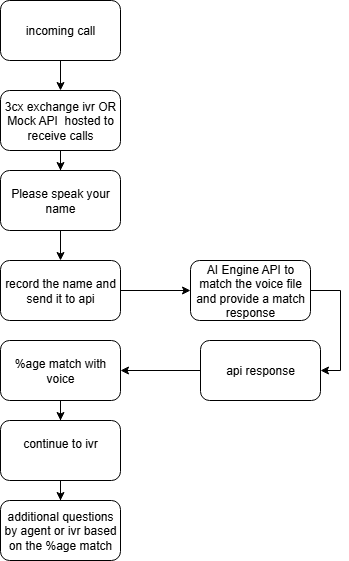

The diagram above was exported from draw.io. Its source (the exported page's mxGraphModel, read from the mxfile embedded in the PNG):
<mxGraphModel dx="1418" dy="760" grid="1" gridSize="10" guides="1" tooltips="1" connect="1" arrows="1" fold="1" page="1" pageScale="1" pageWidth="850" pageHeight="1100" math="0" shadow="0">
  <root>
    <mxCell id="0" />
    <mxCell id="1" parent="0" />
    <mxCell id="eGbX5_sSYhPdws3wWJT4-3" value="" style="edgeStyle=orthogonalEdgeStyle;rounded=0;orthogonalLoop=1;jettySize=auto;html=1;" edge="1" parent="1" source="eGbX5_sSYhPdws3wWJT4-1" target="eGbX5_sSYhPdws3wWJT4-2">
      <mxGeometry relative="1" as="geometry" />
    </mxCell>
    <mxCell id="eGbX5_sSYhPdws3wWJT4-1" value="incoming call" style="rounded=1;whiteSpace=wrap;html=1;" vertex="1" parent="1">
      <mxGeometry x="350" y="40" width="120" height="60" as="geometry" />
    </mxCell>
    <mxCell id="eGbX5_sSYhPdws3wWJT4-5" value="" style="edgeStyle=orthogonalEdgeStyle;rounded=0;orthogonalLoop=1;jettySize=auto;html=1;" edge="1" parent="1" source="eGbX5_sSYhPdws3wWJT4-2" target="eGbX5_sSYhPdws3wWJT4-4">
      <mxGeometry relative="1" as="geometry" />
    </mxCell>
    <mxCell id="eGbX5_sSYhPdws3wWJT4-2" value="3cx exchange ivr OR Mock API&amp;nbsp; hosted to receive calls" style="rounded=1;whiteSpace=wrap;html=1;" vertex="1" parent="1">
      <mxGeometry x="350" y="130" width="120" height="60" as="geometry" />
    </mxCell>
    <mxCell id="eGbX5_sSYhPdws3wWJT4-7" value="" style="edgeStyle=orthogonalEdgeStyle;rounded=0;orthogonalLoop=1;jettySize=auto;html=1;" edge="1" parent="1" source="eGbX5_sSYhPdws3wWJT4-4" target="eGbX5_sSYhPdws3wWJT4-6">
      <mxGeometry relative="1" as="geometry" />
    </mxCell>
    <mxCell id="eGbX5_sSYhPdws3wWJT4-4" value="Please speak your name" style="rounded=1;whiteSpace=wrap;html=1;" vertex="1" parent="1">
      <mxGeometry x="350" y="210" width="120" height="60" as="geometry" />
    </mxCell>
    <mxCell id="eGbX5_sSYhPdws3wWJT4-9" value="" style="edgeStyle=orthogonalEdgeStyle;rounded=0;orthogonalLoop=1;jettySize=auto;html=1;" edge="1" parent="1" source="eGbX5_sSYhPdws3wWJT4-6" target="eGbX5_sSYhPdws3wWJT4-8">
      <mxGeometry relative="1" as="geometry" />
    </mxCell>
    <mxCell id="eGbX5_sSYhPdws3wWJT4-6" value="record the name and send it to api" style="rounded=1;whiteSpace=wrap;html=1;" vertex="1" parent="1">
      <mxGeometry x="350" y="300" width="120" height="60" as="geometry" />
    </mxCell>
    <mxCell id="eGbX5_sSYhPdws3wWJT4-25" value="" style="edgeStyle=orthogonalEdgeStyle;rounded=0;orthogonalLoop=1;jettySize=auto;html=1;entryX=1;entryY=0.5;entryDx=0;entryDy=0;exitX=1;exitY=0.5;exitDx=0;exitDy=0;" edge="1" parent="1" source="eGbX5_sSYhPdws3wWJT4-8" target="eGbX5_sSYhPdws3wWJT4-10">
      <mxGeometry relative="1" as="geometry">
        <mxPoint x="750" y="490" as="targetPoint" />
      </mxGeometry>
    </mxCell>
    <mxCell id="eGbX5_sSYhPdws3wWJT4-8" value="AI Engine API to match the voice file and provide a match response" style="rounded=1;whiteSpace=wrap;html=1;" vertex="1" parent="1">
      <mxGeometry x="540" y="300" width="120" height="60" as="geometry" />
    </mxCell>
    <mxCell id="eGbX5_sSYhPdws3wWJT4-13" value="" style="edgeStyle=orthogonalEdgeStyle;rounded=0;orthogonalLoop=1;jettySize=auto;html=1;" edge="1" parent="1" source="eGbX5_sSYhPdws3wWJT4-10" target="eGbX5_sSYhPdws3wWJT4-12">
      <mxGeometry relative="1" as="geometry" />
    </mxCell>
    <mxCell id="eGbX5_sSYhPdws3wWJT4-10" value="api response" style="rounded=1;whiteSpace=wrap;html=1;" vertex="1" parent="1">
      <mxGeometry x="550" y="380" width="120" height="60" as="geometry" />
    </mxCell>
    <mxCell id="eGbX5_sSYhPdws3wWJT4-15" value="" style="edgeStyle=orthogonalEdgeStyle;rounded=0;orthogonalLoop=1;jettySize=auto;html=1;" edge="1" parent="1" source="eGbX5_sSYhPdws3wWJT4-12" target="eGbX5_sSYhPdws3wWJT4-14">
      <mxGeometry relative="1" as="geometry" />
    </mxCell>
    <mxCell id="eGbX5_sSYhPdws3wWJT4-12" value="%age match with voice" style="rounded=1;whiteSpace=wrap;html=1;" vertex="1" parent="1">
      <mxGeometry x="350" y="380" width="120" height="60" as="geometry" />
    </mxCell>
    <mxCell id="eGbX5_sSYhPdws3wWJT4-28" value="" style="edgeStyle=orthogonalEdgeStyle;rounded=0;orthogonalLoop=1;jettySize=auto;html=1;" edge="1" parent="1" source="eGbX5_sSYhPdws3wWJT4-14" target="eGbX5_sSYhPdws3wWJT4-27">
      <mxGeometry relative="1" as="geometry" />
    </mxCell>
    <mxCell id="eGbX5_sSYhPdws3wWJT4-14" value="continue to ivr&lt;div&gt;&lt;br&gt;&lt;/div&gt;" style="rounded=1;whiteSpace=wrap;html=1;" vertex="1" parent="1">
      <mxGeometry x="350" y="460" width="120" height="60" as="geometry" />
    </mxCell>
    <mxCell id="eGbX5_sSYhPdws3wWJT4-27" value="additional questions by agent or ivr based on the %age match" style="rounded=1;whiteSpace=wrap;html=1;" vertex="1" parent="1">
      <mxGeometry x="350" y="540" width="120" height="60" as="geometry" />
    </mxCell>
  </root>
</mxGraphModel>